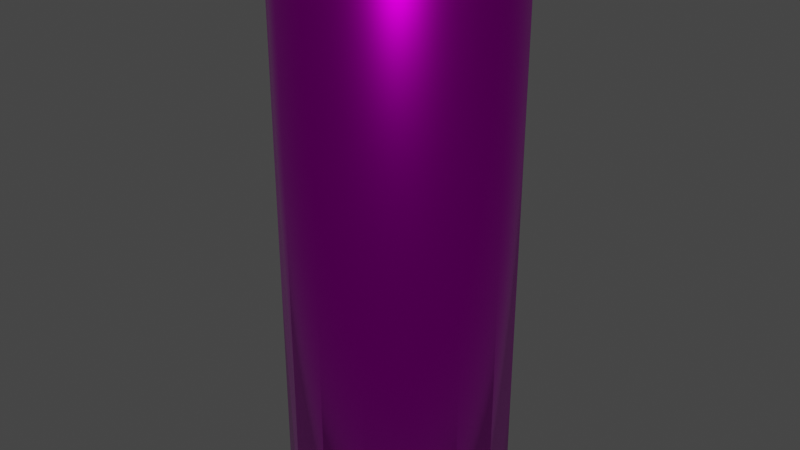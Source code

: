 # Source: Can.blend  (saved by Blender 3.3.6; exported with 4.5.12 LTS)
import bpy
from mathutils import Matrix  # noqa: F401  (used for matrix-valued properties, if any)

bpy.ops.wm.read_factory_settings(use_empty=True)
scene = bpy.context.scene
scene.name = 'Scene'

# ---- collections
col_collection = bpy.data.collections.new('Collection'); scene.collection.children.link(col_collection)

# ---- images (referenced by path relative to the original .blend; pixels are not part of the script)
import os
ASSET_DIR = os.environ.get("B2B_ASSET_DIR", "")  # directory of the original .blend (textures are referenced by path, not embedded)
HERE = os.path.dirname(os.path.abspath(__file__))  # packed textures are extracted next to this script under _unpacked/

def load_image(name, relpath, width, height, colorspace="sRGB"):
    """Load a texture the original file referenced (path relative to the .blend, or extracted next to this script)."""
    p = next((c for c in (os.path.join(HERE, relpath), os.path.join(ASSET_DIR, relpath)) if relpath and os.path.exists(c)), "")
    if p:
        img = bpy.data.images.load(p, check_existing=True)
        img.name = name
    else:  # same state as the original file: an image datablock whose file is absent (Cycles renders it pink)
        img = bpy.data.images.new(name, width, height)
        img.source = "FILE"
        img.filepath = "//" + (relpath or name)
    img.colorspace_settings.name = colorspace
    return img
img_can_texture_png = load_image('Can_Texture.png', 'Can_Texture.png', 1024, 1024, 'sRGB')

# ---- materials (node trees are filled in below, after node groups)
mat_dose = bpy.data.materials.new('Dose')
mat_dose.use_transparent_shadow = False
mat_material_002 = bpy.data.materials.new('Material.002')
mat_material_002.use_transparent_shadow = False

# ---- material node trees
mat_dose.use_nodes = True; mat_dose.node_tree.nodes.clear()
_N = mat_dose.node_tree.nodes; _L = mat_dose.node_tree.links
n0 = _N.new('ShaderNodeBsdfPrincipled'); n0.name = 'Principled BSDF'; n0.location = (10, 300)
n0.distribution = 'GGX'
n0.subsurface_method = 'RANDOM_WALK_SKIN'
n0.inputs[1].default_value = 1.0
n0.inputs[2].default_value = 0.2486
n0.inputs[3].default_value = 1.45
n0.inputs[27].default_value = (0.0, 0.0, 0.0, 1.0)
n0.inputs[28].default_value = 1.0
n1 = _N.new('ShaderNodeOutputMaterial'); n1.name = 'Material Output'; n1.location = (300, 300)
n2 = _N.new('ShaderNodeTexImage'); n2.name = 'Image Texture'; n2.location = (-280, 275)
n2.image = img_can_texture_png
_L.new(n0.outputs[0], n1.inputs[0])
_L.new(n2.outputs[0], n0.inputs[0])
n1.is_active_output = True
mat_material_002.use_nodes = True; mat_material_002.node_tree.nodes.clear()
_N = mat_material_002.node_tree.nodes; _L = mat_material_002.node_tree.links
n0 = _N.new('ShaderNodeBsdfPrincipled'); n0.name = 'Principled BSDF'; n0.location = (10, 300)
n0.distribution = 'GGX'
n0.subsurface_method = 'RANDOM_WALK_SKIN'
n0.inputs[0].default_value = (0.0, 0.0, 0.0, 1.0)
n0.inputs[3].default_value = 1.45
n0.inputs[13].default_value = 0.0
n0.inputs[27].default_value = (0.0, 0.0, 0.0, 1.0)
n0.inputs[28].default_value = 1.0
n1 = _N.new('ShaderNodeOutputMaterial'); n1.name = 'Material Output'; n1.location = (300, 300)
_L.new(n0.outputs[0], n1.inputs[0])
n1.is_active_output = True

# ---- world
world_world = bpy.data.worlds.new('World'); scene.world = world_world
world_world.use_nodes = True; world_world.node_tree.nodes.clear()
_N = world_world.node_tree.nodes; _L = world_world.node_tree.links
n0 = _N.new('ShaderNodeOutputWorld'); n0.name = 'World Output'; n0.location = (300, 300)
n1 = _N.new('ShaderNodeBackground'); n1.name = 'Background'; n1.location = (10, 300)
n1.inputs[0].default_value = (0.05088, 0.05088, 0.05088, 1.0)
_L.new(n1.outputs[0], n0.inputs[0])
n0.is_active_output = True
world_world.color = (0.05088, 0.05088, 0.05088)
world_world.use_sun_shadow = False
world_world.sun_shadow_jitter_overblur = 0.0

# ---- meshes
me_cylinder = bpy.data.meshes.new('Cylinder')
me_cylinder.from_pydata([(0.0, 1.0, -1.0), (7.767e-10, 1.052, -0.9139), (0.3827, 0.9239, -1.0), (0.4026, 0.972, -0.9139), (0.7071, 0.7071, -1.0), (0.744, 0.744, -0.9139), (0.9239, 0.3827, -1.0), (0.972, 0.4026, -0.9139), (1.0, 0.0, -1.0), (1.052, 5.825e-10, -0.9139), (0.9239, -0.3827, -1.0), (0.972, -0.4026, -0.9139), (0.7071, -0.7071, -1.0), (0.744, -0.744, -0.9139), (0.3827, -0.9239, -1.0), (0.4026, -0.972, -0.9139), (0.0, -1.0, -1.0), (7.767e-10, -1.052, -0.9139), (-0.3827, -0.9239, -1.0), (-0.4026, -0.972, -0.9139), (-0.7071, -0.7071, -1.0), (-0.744, -0.744, -0.9139), (-0.9239, -0.3827, -1.0), (-0.972, -0.4026, -0.9139), (-1.0, 0.0, -1.0), (-1.052, 5.825e-10, -0.9139), (-0.9239, 0.3827, -1.0), (-0.972, 0.4026, -0.9139), (-0.7071, 0.7071, -1.0), (-0.744, 0.744, -0.9139), (-0.3827, 0.9239, -1.0), (-0.4026, 0.972, -0.9139), (-3.898e-09, 0.7384, -0.8915), (0.2826, 0.6822, -0.8915), (0.5221, 0.5221, -0.8915), (0.6822, 0.2826, -0.8915), (0.7384, -2.923e-09, -0.8915), (0.6822, -0.2826, -0.8915), (0.5221, -0.5221, -0.8915), (0.2826, -0.6822, -0.8915), (-3.898e-09, -0.7384, -0.8915), (-0.2826, -0.6822, -0.8915), (-0.5221, -0.5221, -0.8915), (-0.6822, -0.2826, -0.8915), (-0.7384, -2.923e-09, -0.8915), (-0.6822, 0.2826, -0.8915), (-0.5221, 0.5221, -0.8915), (-0.2826, 0.6822, -0.8915), (3.728e-09, 0.3648, -0.84), (0.1396, 0.3371, -0.84), (0.258, 0.258, -0.84), (0.3371, 0.1396, -0.84), (0.3648, -3.329e-09, -0.84), (0.3371, -0.1396, -0.84), (0.258, -0.258, -0.84), (0.1396, -0.3371, -0.84), (3.728e-09, -0.3648, -0.84), (-0.1396, -0.3371, -0.84), (-0.258, -0.258, -0.84), (-0.3371, -0.1396, -0.84), (-0.3648, -3.329e-09, -0.84), (-0.3371, 0.1396, -0.84), (-0.258, 0.258, -0.84), (-0.1396, 0.3371, -0.84), (0.2249, -0.1373, -0.84), (0.1565, 0.003623, -0.84), (0.06325, 0.1432, -0.84), (-0.04074, 0.2603, -0.84), (0.04074, -0.2603, -0.84), (-0.06325, -0.1432, -0.84), (-0.1565, -0.003623, -0.84), (-0.2249, 0.1373, -0.84), (4.143e-09, 1.169, -0.8228), (0.4472, 1.08, -0.8228), (0.8263, 0.8263, -0.8228), (1.08, 0.4472, -0.8228), (1.169, 1.471e-09, -0.8228), (1.08, -0.4472, -0.8228), (0.8263, -0.8263, -0.8228), (0.4472, -1.08, -0.8228), (4.143e-09, -1.169, -0.8228), (-0.4472, -1.08, -0.8228), (-0.8263, -0.8263, -0.8228), (-1.08, -0.4472, -0.8228), (-1.169, 1.471e-09, -0.8228), (-1.08, 0.4472, -0.8228), (-0.8263, 0.8263, -0.8228), (-0.4472, 1.08, -0.8228), (-1.119e-08, 1.169, 4.425), (0.4472, 1.08, 4.425), (0.8263, 0.8263, 4.425), (1.08, 0.4472, 4.425), (1.169, 1.471e-09, 4.425), (1.08, -0.4472, 4.425), (0.8263, -0.8263, 4.425), (0.4472, -1.08, 4.425), (-1.119e-08, -1.169, 4.425), (-0.4472, -1.08, 4.425), (-0.8263, -0.8263, 4.425), (-1.08, -0.4472, 4.425), (-1.169, 1.471e-09, 4.425), (-1.08, 0.4472, 4.425), (-0.8263, 0.8263, 4.425), (-0.4472, 1.08, 4.425), (-2.914e-08, 1.074, 4.54), (0.411, 0.9923, 4.54), (0.7595, 0.7595, 4.54), (0.9923, 0.411, 4.54), (1.074, 1.61e-09, 4.54), (0.9923, -0.411, 4.54), (0.7595, -0.7595, 4.54), (0.411, -0.9923, 4.54), (-2.914e-08, -1.074, 4.54), (-0.411, -0.9923, 4.54), (-0.7595, -0.7595, 4.54), (-0.9923, -0.411, 4.54), (-1.074, 1.61e-09, 4.54), (-0.9923, 0.411, 4.54), (-0.7595, 0.7595, 4.54), (-0.411, 0.9923, 4.54), (-3.017e-08, 1.046, 4.624), (0.4004, 0.9666, 4.624), (0.7398, 0.7398, 4.624), (0.9666, 0.4004, 4.624), (1.046, 1.696e-09, 4.624), (0.9666, -0.4004, 4.624), (0.7398, -0.7398, 4.624), (0.4004, -0.9666, 4.624), (-3.017e-08, -1.046, 4.624), (-0.4004, -0.9666, 4.624), (-0.7398, -0.7398, 4.624), (-0.9666, -0.4004, 4.624), (-1.046, 1.696e-09, 4.624), (-0.9666, 0.4004, 4.624), (-0.7398, 0.7398, 4.624), (-0.4004, 0.9666, 4.624), (-3.025e-08, 1.067, 4.64), (0.4085, 0.9862, 4.64), (0.7548, 0.7548, 4.64), (0.9862, 0.4085, 4.64), (1.067, 1.655e-09, 4.64), (0.9862, -0.4085, 4.64), (0.7548, -0.7548, 4.64), (0.4085, -0.9862, 4.64), (-3.025e-08, -1.067, 4.64), (-0.4085, -0.9862, 4.64), (-0.7548, -0.7548, 4.64), (-0.9862, -0.4085, 4.64), (-1.067, 1.655e-09, 4.64), (-0.9862, 0.4085, 4.64), (-0.7548, 0.7548, 4.64), (-0.4085, 0.9862, 4.64), (-2.293e-08, 1.067, 4.694), (0.4085, 0.9862, 4.694), (0.7548, 0.7548, 4.694), (0.9862, 0.4085, 4.694), (1.067, 1.655e-09, 4.694), (0.9862, -0.4085, 4.694), (0.7548, -0.7548, 4.694), (0.4085, -0.9862, 4.694), (-2.293e-08, -1.067, 4.694), (-0.4085, -0.9862, 4.694), (-0.7548, -0.7548, 4.694), (-0.9862, -0.4085, 4.694), (-1.067, 1.655e-09, 4.694), (-0.9862, 0.4085, 4.694), (-0.7548, 0.7548, 4.694), (-0.4085, 0.9862, 4.694), (-2.357e-08, 1.048, 4.713), (0.401, 0.9681, 4.713), (0.7409, 0.7409, 4.713), (0.9681, 0.401, 4.713), (1.048, 1.625e-09, 4.713), (0.9681, -0.401, 4.713), (0.7409, -0.7409, 4.713), (0.401, -0.9681, 4.713), (-2.357e-08, -1.048, 4.713), (-0.401, -0.9681, 4.713), (-0.7409, -0.7409, 4.713), (-0.9681, -0.401, 4.713), (-1.048, 1.625e-09, 4.713), (-0.9681, 0.401, 4.713), (-0.7409, 0.7409, 4.713), (-0.401, 0.9681, 4.713), (-2.348e-08, 1.018, 4.713), (0.3898, 0.941, 4.713), (0.7202, 0.7202, 4.713), (0.941, 0.3898, 4.713), (1.018, 1.475e-09, 4.713), (0.941, -0.3898, 4.713), (0.7202, -0.7202, 4.713), (0.3898, -0.941, 4.713), (-2.348e-08, -1.018, 4.713), (-0.3898, -0.941, 4.713), (-0.7202, -0.7202, 4.713), (-0.941, -0.3898, 4.713), (-1.018, 1.475e-09, 4.713), (-0.941, 0.3898, 4.713), (-0.7202, 0.7202, 4.713), (-0.3898, 0.941, 4.713), (-1.537e-08, 1.023, 4.65), (0.3916, 0.9454, 4.65), (0.7236, 0.7236, 4.65), (0.9454, 0.3916, 4.65), (1.023, 1.482e-09, 4.65), (0.9454, -0.3916, 4.65), (0.7236, -0.7236, 4.65), (0.3916, -0.9454, 4.65), (-1.537e-08, -1.023, 4.65), (-0.3916, -0.9454, 4.65), (-0.7236, -0.7236, 4.65), (-0.9454, -0.3916, 4.65), (-1.023, 1.482e-09, 4.65), (-0.9454, 0.3916, 4.65), (-0.7236, 0.7236, 4.65), (-0.3916, 0.9454, 4.65), (-1.432e-08, 1.023, 4.622), (0.3916, 0.9454, 4.622), (0.7236, 0.7236, 4.622), (0.9454, 0.3916, 4.622), (1.023, 1.482e-09, 4.622), (0.9454, -0.3916, 4.622), (0.7236, -0.7236, 4.622), (0.3916, -0.9454, 4.622), (-1.432e-08, -1.023, 4.622), (-0.3916, -0.9454, 4.622), (-0.7236, -0.7236, 4.622), (-0.9454, -0.3916, 4.622), (-1.023, 1.482e-09, 4.622), (-0.9454, 0.3916, 4.622), (-0.7236, 0.7236, 4.622), (-0.3916, 0.9454, 4.622), (-0.9041, -0.3745, -0.9939), (-0.692, -0.692, -0.9939), (-2.194e-09, 0.9786, -0.9939), (-0.3745, 0.9041, -0.9939), (0.9786, -1.411e-09, -0.9939), (0.9041, 0.3745, -0.9939), (-0.3745, -0.9041, -0.9939), (-2.194e-09, -0.9786, -0.9939), (-0.692, 0.692, -0.9939), (-0.9041, 0.3745, -0.9939), (0.692, 0.692, -0.9939), (0.3745, 0.9041, -0.9939), (0.3745, -0.9041, -0.9939), (0.692, -0.692, -0.9939), (-0.9786, -1.411e-09, -0.9939), (0.9041, -0.3745, -0.9939), (-1.216e-09, 0.9443, 4.641), (0.3614, 0.8724, 4.641), (0.6677, 0.6677, 4.641), (0.8724, 0.3614, 4.641), (0.9443, -6.086e-09, 4.641), (0.8724, -0.3614, 4.641), (0.6677, -0.6677, 4.641), (0.3614, -0.8724, 4.641), (-1.216e-09, -0.9443, 4.641), (-0.3614, -0.8724, 4.641), (-0.6677, -0.6677, 4.641), (-0.8724, -0.3614, 4.641), (-0.9443, -6.086e-09, 4.641), (-0.8724, 0.3614, 4.641), (-0.6677, 0.6677, 4.641), (-0.3614, 0.8724, 4.641), (-0.3004, 0.315, 4.641), (-3.414e-08, 0.3449, 4.641), (0.3004, 0.315, 4.641), (-0.2389, 5.475e-09, 4.641), (0.0, 0.0, 4.641), (0.3252, 0.0, 4.641), (-0.3004, -0.315, 4.641), (-4.031e-08, -0.3449, 4.641), (0.3004, -0.315, 4.641), (-0.7143, -0.3485, 4.641), (-0.7011, 0.3475, 4.641), (-0.7572, -3.019e-09, 4.641)], [], [(0, 1, 3, 2), (2, 3, 5, 4), (4, 5, 7, 6), (6, 7, 9, 8), (8, 9, 11, 10), (10, 11, 13, 12), (12, 13, 15, 14), (14, 15, 17, 16), (16, 17, 19, 18), (18, 19, 21, 20), (20, 21, 23, 22), (22, 23, 25, 24), (24, 25, 27, 26), (26, 27, 29, 28), (29, 27, 85, 86), (28, 29, 31, 30), (30, 31, 1, 0), (233, 232, 43, 42), (235, 234, 32, 47), (237, 236, 36, 35), (239, 238, 41, 40), (241, 240, 46, 45), (243, 242, 34, 33), (245, 244, 39, 38), (232, 246, 44, 43), (236, 247, 37, 36), (238, 233, 42, 41), (240, 235, 47, 46), (242, 237, 35, 34), (244, 239, 40, 39), (234, 243, 33, 32), (246, 241, 45, 44), (247, 245, 38, 37), (45, 46, 62, 61), (38, 39, 55, 54), (46, 47, 63, 62), (39, 40, 56, 55), (32, 33, 49, 48), (47, 32, 48, 63), (40, 41, 57, 56), (33, 34, 50, 49), (41, 42, 58, 57), (34, 35, 51, 50), (42, 43, 59, 58), (35, 36, 52, 51), (43, 44, 60, 59), (36, 37, 53, 52), (44, 45, 61, 60), (37, 38, 54, 53), (53, 54, 64, 52), (54, 55, 68, 64), (55, 56, 57, 68), (52, 64, 65, 51), (64, 68, 69, 65), (68, 57, 58, 69), (51, 65, 66, 50), (65, 69, 70, 66), (69, 58, 59, 70), (50, 66, 67, 49), (66, 70, 71, 67), (70, 59, 60, 71), (49, 67, 63, 48), (67, 71, 62, 63), (71, 60, 61, 62), (84, 83, 99, 100), (5, 3, 73, 74), (15, 13, 78, 79), (25, 23, 83, 84), (11, 9, 76, 77), (21, 19, 81, 82), (31, 29, 86, 87), (7, 5, 74, 75), (17, 15, 79, 80), (3, 1, 72, 73), (27, 25, 84, 85), (13, 11, 77, 78), (23, 21, 82, 83), (1, 31, 87, 72), (9, 7, 75, 76), (19, 17, 80, 81), (90, 89, 105, 106), (77, 76, 92, 93), (85, 84, 100, 101), (78, 77, 93, 94), (86, 85, 101, 102), (79, 78, 94, 95), (87, 86, 102, 103), (80, 79, 95, 96), (73, 72, 88, 89), (72, 87, 103, 88), (81, 80, 96, 97), (74, 73, 89, 90), (82, 81, 97, 98), (75, 74, 90, 91), (83, 82, 98, 99), (76, 75, 91, 92), (111, 110, 126, 127), (98, 97, 113, 114), (91, 90, 106, 107), (99, 98, 114, 115), (92, 91, 107, 108), (100, 99, 115, 116), (93, 92, 108, 109), (101, 100, 116, 117), (94, 93, 109, 110), (102, 101, 117, 118), (95, 94, 110, 111), (103, 102, 118, 119), (96, 95, 111, 112), (89, 88, 104, 105), (88, 103, 119, 104), (97, 96, 112, 113), (132, 131, 147, 148), (119, 118, 134, 135), (112, 111, 127, 128), (105, 104, 120, 121), (104, 119, 135, 120), (113, 112, 128, 129), (106, 105, 121, 122), (114, 113, 129, 130), (107, 106, 122, 123), (115, 114, 130, 131), (108, 107, 123, 124), (116, 115, 131, 132), (109, 108, 124, 125), (117, 116, 132, 133), (110, 109, 125, 126), (118, 117, 133, 134), (138, 137, 153, 154), (125, 124, 140, 141), (133, 132, 148, 149), (126, 125, 141, 142), (134, 133, 149, 150), (127, 126, 142, 143), (135, 134, 150, 151), (128, 127, 143, 144), (121, 120, 136, 137), (120, 135, 151, 136), (129, 128, 144, 145), (122, 121, 137, 138), (130, 129, 145, 146), (123, 122, 138, 139), (131, 130, 146, 147), (124, 123, 139, 140), (159, 158, 174, 175), (146, 145, 161, 162), (139, 138, 154, 155), (147, 146, 162, 163), (140, 139, 155, 156), (148, 147, 163, 164), (141, 140, 156, 157), (149, 148, 164, 165), (142, 141, 157, 158), (150, 149, 165, 166), (143, 142, 158, 159), (151, 150, 166, 167), (144, 143, 159, 160), (137, 136, 152, 153), (136, 151, 167, 152), (145, 144, 160, 161), (180, 179, 195, 196), (167, 166, 182, 183), (160, 159, 175, 176), (153, 152, 168, 169), (152, 167, 183, 168), (161, 160, 176, 177), (154, 153, 169, 170), (162, 161, 177, 178), (155, 154, 170, 171), (163, 162, 178, 179), (156, 155, 171, 172), (164, 163, 179, 180), (157, 156, 172, 173), (165, 164, 180, 181), (158, 157, 173, 174), (166, 165, 181, 182), (194, 193, 209, 210), (173, 172, 188, 189), (181, 180, 196, 197), (174, 173, 189, 190), (182, 181, 197, 198), (175, 174, 190, 191), (183, 182, 198, 199), (176, 175, 191, 192), (169, 168, 184, 185), (168, 183, 199, 184), (177, 176, 192, 193), (170, 169, 185, 186), (178, 177, 193, 194), (171, 170, 186, 187), (179, 178, 194, 195), (172, 171, 187, 188), (215, 214, 230, 231), (187, 186, 202, 203), (195, 194, 210, 211), (188, 187, 203, 204), (196, 195, 211, 212), (189, 188, 204, 205), (197, 196, 212, 213), (190, 189, 205, 206), (198, 197, 213, 214), (191, 190, 206, 207), (199, 198, 214, 215), (192, 191, 207, 208), (185, 184, 200, 201), (184, 199, 215, 200), (193, 192, 208, 209), (186, 185, 201, 202), (221, 220, 252, 253), (208, 207, 223, 224), (201, 200, 216, 217), (200, 215, 231, 216), (209, 208, 224, 225), (202, 201, 217, 218), (210, 209, 225, 226), (203, 202, 218, 219), (211, 210, 226, 227), (204, 203, 219, 220), (212, 211, 227, 228), (205, 204, 220, 221), (213, 212, 228, 229), (206, 205, 221, 222), (214, 213, 229, 230), (207, 206, 222, 223), (10, 12, 245, 247), (24, 26, 241, 246), (0, 2, 243, 234), (14, 16, 239, 244), (4, 6, 237, 242), (28, 30, 235, 240), (18, 20, 233, 238), (8, 10, 247, 236), (22, 24, 246, 232), (12, 14, 244, 245), (2, 4, 242, 243), (26, 28, 240, 241), (16, 18, 238, 239), (6, 8, 236, 237), (30, 0, 234, 235), (20, 22, 232, 233), (229, 228, 260, 261), (222, 221, 253, 254), (230, 229, 261, 262), (223, 222, 254, 255), (231, 230, 262, 263), (224, 223, 255, 256), (217, 216, 248, 249), (216, 231, 263, 248), (225, 224, 256, 257), (218, 217, 249, 250), (226, 225, 257, 258), (219, 218, 250, 251), (227, 226, 258, 259), (220, 219, 251, 252), (228, 227, 259, 260), (262, 261, 274, 264, 263), (261, 260, 275, 274), (260, 259, 273, 275), (259, 258, 257, 270, 273), (263, 264, 265, 248), (264, 267, 268, 265), (267, 270, 271, 268), (270, 257, 256, 271), (248, 265, 266, 249), (265, 268, 269, 266), (268, 271, 272, 269), (271, 256, 255, 272), (249, 266, 251, 250), (266, 269, 252, 251), (269, 272, 253, 252), (272, 255, 254, 253)])
me_cylinder.polygons.foreach_set('use_smooth', [True] * 271)
_uv = me_cylinder.uv_layers.new(name='UVMap')
_uv.uv.foreach_set('vector', [0.5955, 0.8812, 0.6047, 0.8876, 0.5726, 0.9209, 0.5665, 0.9115, 0.5665, 0.9115, 0.5726, 0.9209, 0.5307, 0.9391, 0.5286, 0.9279, 0.5286, 0.9279, 0.5307, 0.9391, 0.4852, 0.9392, 0.4874, 0.928, 0.4874, 0.928, 0.4852, 0.9392, 0.4432, 0.9213, 0.4493, 0.9118, 0.4493, 0.9118, 0.4432, 0.9213, 0.411, 0.8881, 0.4202, 0.8818, 0.4202, 0.8818, 0.411, 0.8881, 0.3935, 0.8446, 0.4043, 0.8424, 0.4043, 0.8424, 0.3935, 0.8446, 0.3934, 0.7975, 0.4042, 0.7998, 0.4042, 0.7998, 0.3934, 0.7975, 0.4107, 0.754, 0.4198, 0.7603, 0.4198, 0.7603, 0.4107, 0.754, 0.4428, 0.7206, 0.4488, 0.7301, 0.4488, 0.7301, 0.4428, 0.7206, 0.4847, 0.7025, 0.4868, 0.7137, 0.4868, 0.7137, 0.4847, 0.7025, 0.5301, 0.7024, 0.528, 0.7136, 0.528, 0.7136, 0.5301, 0.7024, 0.5721, 0.7203, 0.566, 0.7298, 0.566, 0.7298, 0.5721, 0.7203, 0.6043, 0.7535, 0.5952, 0.7598, 0.5952, 0.7598, 0.6043, 0.7535, 0.6218, 0.797, 0.6111, 0.7992, 0.6218, 0.797, 0.6043, 0.7535, 0.6181, 0.7439, 0.6381, 0.7936, 0.6111, 0.7992, 0.6218, 0.797, 0.6219, 0.8441, 0.6112, 0.8418, 0.6112, 0.8418, 0.6219, 0.8441, 0.6047, 0.8876, 0.5955, 0.8812, 0.4875, 0.7172, 0.5273, 0.7171, 0.5224, 0.7439, 0.4929, 0.7439, 0.6078, 0.8411, 0.5927, 0.8793, 0.5706, 0.8643, 0.5819, 0.836, 0.4881, 0.9245, 0.4512, 0.9088, 0.4657, 0.886, 0.493, 0.8977, 0.4227, 0.7623, 0.4508, 0.7331, 0.4656, 0.7556, 0.4448, 0.7773, 0.5923, 0.7618, 0.6077, 0.7999, 0.5819, 0.8055, 0.5706, 0.7772, 0.5646, 0.9085, 0.5279, 0.9244, 0.5225, 0.8977, 0.5497, 0.8859, 0.4077, 0.8417, 0.4076, 0.8004, 0.4335, 0.8055, 0.4335, 0.8361, 0.5273, 0.7171, 0.5641, 0.7327, 0.5497, 0.7556, 0.5224, 0.7439, 0.4512, 0.9088, 0.423, 0.8797, 0.4448, 0.8644, 0.4657, 0.886, 0.4508, 0.7331, 0.4875, 0.7172, 0.4929, 0.7439, 0.4656, 0.7556, 0.6077, 0.7999, 0.6078, 0.8411, 0.5819, 0.836, 0.5819, 0.8055, 0.5279, 0.9244, 0.4881, 0.9245, 0.493, 0.8977, 0.5225, 0.8977, 0.4076, 0.8004, 0.4227, 0.7623, 0.4448, 0.7773, 0.4335, 0.8055, 0.5927, 0.8793, 0.5646, 0.9085, 0.5497, 0.8859, 0.5706, 0.8643, 0.5641, 0.7327, 0.5923, 0.7618, 0.5706, 0.7772, 0.5497, 0.7556, 0.423, 0.8797, 0.4077, 0.8417, 0.4335, 0.8361, 0.4448, 0.8644, 0.5706, 0.7772, 0.5819, 0.8055, 0.5442, 0.8133, 0.5386, 0.7994, 0.4335, 0.8361, 0.4335, 0.8055, 0.4712, 0.8133, 0.4712, 0.8283, 0.5819, 0.8055, 0.5819, 0.836, 0.5442, 0.8283, 0.5442, 0.8133, 0.4335, 0.8055, 0.4448, 0.7773, 0.4768, 0.7994, 0.4712, 0.8133, 0.5706, 0.8643, 0.5497, 0.8859, 0.5283, 0.8528, 0.5386, 0.8422, 0.5819, 0.836, 0.5706, 0.8643, 0.5386, 0.8422, 0.5442, 0.8283, 0.4448, 0.7773, 0.4656, 0.7556, 0.487, 0.7887, 0.4768, 0.7994, 0.5497, 0.8859, 0.5225, 0.8977, 0.5149, 0.8586, 0.5283, 0.8528, 0.4656, 0.7556, 0.4929, 0.7439, 0.5004, 0.783, 0.487, 0.7887, 0.5225, 0.8977, 0.493, 0.8977, 0.5004, 0.8586, 0.5149, 0.8586, 0.4929, 0.7439, 0.5224, 0.7439, 0.515, 0.783, 0.5004, 0.783, 0.493, 0.8977, 0.4657, 0.886, 0.487, 0.8528, 0.5004, 0.8586, 0.5224, 0.7439, 0.5497, 0.7556, 0.5284, 0.7888, 0.515, 0.783, 0.4657, 0.886, 0.4448, 0.8644, 0.4767, 0.8422, 0.487, 0.8528, 0.5497, 0.7556, 0.5706, 0.7772, 0.5386, 0.7994, 0.5284, 0.7888, 0.4448, 0.8644, 0.4335, 0.8361, 0.4712, 0.8283, 0.4767, 0.8422, 0.4767, 0.8422, 0.4712, 0.8283, 0.4833, 0.8325, 0.487, 0.8528, 0.4712, 0.8283, 0.4712, 0.8133, 0.4833, 0.8091, 0.4833, 0.8325, 0.4712, 0.8133, 0.4768, 0.7994, 0.487, 0.7887, 0.4833, 0.8091, 0.487, 0.8528, 0.4833, 0.8325, 0.4991, 0.8347, 0.5004, 0.8586, 0.4833, 0.8325, 0.4833, 0.8091, 0.4991, 0.8068, 0.4991, 0.8347, 0.4833, 0.8091, 0.487, 0.7887, 0.5004, 0.783, 0.4991, 0.8068, 0.5004, 0.8586, 0.4991, 0.8347, 0.5162, 0.8348, 0.5149, 0.8586, 0.4991, 0.8347, 0.4991, 0.8068, 0.5162, 0.8068, 0.5162, 0.8348, 0.4991, 0.8068, 0.5004, 0.783, 0.515, 0.783, 0.5162, 0.8068, 0.5149, 0.8586, 0.5162, 0.8348, 0.5321, 0.8325, 0.5283, 0.8528, 0.5162, 0.8348, 0.5162, 0.8068, 0.5321, 0.8091, 0.5321, 0.8325, 0.5162, 0.8068, 0.515, 0.783, 0.5284, 0.7888, 0.5321, 0.8091, 0.5283, 0.8528, 0.5321, 0.8325, 0.5442, 0.8283, 0.5386, 0.8422, 0.5321, 0.8325, 0.5321, 0.8091, 0.5442, 0.8133, 0.5442, 0.8283, 0.5321, 0.8091, 0.5284, 0.7888, 0.5386, 0.7994, 0.5442, 0.8133, 0.1492, 0.03721, 0.1992, 0.03709, 0.2006, 0.6326, 0.1507, 0.6328, 0.5307, 0.9391, 0.5726, 0.9209, 0.5819, 0.9352, 0.534, 0.9559, 0.3934, 0.7975, 0.3935, 0.8446, 0.3773, 0.848, 0.3771, 0.7942, 0.5721, 0.7203, 0.5301, 0.7024, 0.5333, 0.6855, 0.5813, 0.706, 0.411, 0.8881, 0.4432, 0.9213, 0.4341, 0.9356, 0.3973, 0.8976, 0.4847, 0.7025, 0.4428, 0.7206, 0.4335, 0.7064, 0.4814, 0.6857, 0.6219, 0.8441, 0.6218, 0.797, 0.6381, 0.7936, 0.6382, 0.8474, 0.4852, 0.9392, 0.5307, 0.9391, 0.534, 0.9559, 0.4821, 0.956, 0.4107, 0.754, 0.3934, 0.7975, 0.3771, 0.7942, 0.3969, 0.7445, 0.5726, 0.9209, 0.6047, 0.8876, 0.6185, 0.8971, 0.5819, 0.9352, 0.6043, 0.7535, 0.5721, 0.7203, 0.5813, 0.706, 0.6181, 0.7439, 0.3935, 0.8446, 0.411, 0.8881, 0.3973, 0.8976, 0.3773, 0.848, 0.5301, 0.7024, 0.4847, 0.7025, 0.4814, 0.6857, 0.5333, 0.6855, 0.6047, 0.8876, 0.6219, 0.8441, 0.6382, 0.8474, 0.6185, 0.8971, 0.4432, 0.9213, 0.4852, 0.9392, 0.4821, 0.956, 0.4341, 0.9356, 0.4428, 0.7206, 0.4107, 0.754, 0.3969, 0.7445, 0.4335, 0.7064, 0.9289, 0.745, 0.9505, 0.7987, 0.9329, 0.8024, 0.914, 0.7554, 0.4988, 0.03634, 0.5488, 0.03621, 0.5502, 0.6318, 0.5003, 0.6319, 0.8984, 0.03534, 0.9483, 0.03522, 0.9497, 0.6308, 0.8998, 0.6309, 0.4489, 0.03646, 0.4988, 0.03634, 0.5003, 0.6319, 0.4503, 0.632, 0.8484, 0.03546, 0.8984, 0.03534, 0.8998, 0.6309, 0.8499, 0.631, 0.3989, 0.03659, 0.4489, 0.03646, 0.4503, 0.632, 0.4004, 0.6321, 0.7985, 0.03559, 0.8484, 0.03546, 0.8499, 0.631, 0.7999, 0.6311, 0.349, 0.03671, 0.3989, 0.03659, 0.4004, 0.6321, 0.3504, 0.6323, 0.6986, 0.03584, 0.7485, 0.03571, 0.75, 0.6313, 0.7, 0.6314, 0.7485, 0.03571, 0.7985, 0.03559, 0.7999, 0.6311, 0.75, 0.6313, 0.2991, 0.03684, 0.349, 0.03671, 0.3504, 0.6323, 0.3005, 0.6324, 0.6487, 0.03596, 0.6986, 0.03584, 0.7, 0.6314, 0.6501, 0.6315, 0.2491, 0.03696, 0.2991, 0.03684, 0.3005, 0.6324, 0.2505, 0.6325, 0.5987, 0.03609, 0.6487, 0.03596, 0.6501, 0.6315, 0.6001, 0.6316, 0.1992, 0.03709, 0.2491, 0.03696, 0.2505, 0.6325, 0.2006, 0.6326, 0.5488, 0.03621, 0.5987, 0.03609, 0.6001, 0.6316, 0.5502, 0.6318, 0.7046, 0.7559, 0.7393, 0.7198, 0.7447, 0.7283, 0.7128, 0.7616, 0.69, 0.9113, 0.6684, 0.8576, 0.686, 0.8539, 0.7049, 0.9009, 0.8891, 0.7039, 0.9289, 0.745, 0.914, 0.7554, 0.8792, 0.7195, 0.7298, 0.9523, 0.69, 0.9113, 0.7049, 0.9009, 0.7397, 0.9368, 0.8372, 0.6818, 0.8891, 0.7039, 0.8792, 0.7195, 0.8337, 0.7001, 0.7817, 0.9745, 0.7298, 0.9523, 0.7397, 0.9368, 0.7852, 0.9561, 0.781, 0.682, 0.8372, 0.6818, 0.8337, 0.7001, 0.7846, 0.7002, 0.8379, 0.9743, 0.7817, 0.9745, 0.7852, 0.9561, 0.8343, 0.956, 0.7292, 0.7043, 0.781, 0.682, 0.7846, 0.7002, 0.7393, 0.7198, 0.8897, 0.9519, 0.8379, 0.9743, 0.8343, 0.956, 0.8796, 0.9365, 0.6896, 0.7456, 0.7292, 0.7043, 0.7393, 0.7198, 0.7046, 0.7559, 0.9293, 0.9107, 0.8897, 0.9519, 0.8796, 0.9365, 0.9143, 0.9004, 0.6682, 0.7994, 0.6896, 0.7456, 0.7046, 0.7559, 0.6859, 0.803, 0.9505, 0.7987, 0.9507, 0.8569, 0.933, 0.8533, 0.9329, 0.8024, 0.9507, 0.8569, 0.9293, 0.9107, 0.9143, 0.9004, 0.933, 0.8533, 0.6684, 0.8576, 0.6682, 0.7994, 0.6859, 0.803, 0.686, 0.8539, 0.7871, 0.9462, 0.7452, 0.9283, 0.7468, 0.9258, 0.7877, 0.9432, 0.9143, 0.9004, 0.8796, 0.9365, 0.8742, 0.9279, 0.9061, 0.8947, 0.6859, 0.803, 0.7046, 0.7559, 0.7128, 0.7616, 0.6955, 0.805, 0.9329, 0.8024, 0.933, 0.8533, 0.9234, 0.8513, 0.9232, 0.8043, 0.933, 0.8533, 0.9143, 0.9004, 0.9061, 0.8947, 0.9234, 0.8513, 0.686, 0.8539, 0.6859, 0.803, 0.6955, 0.805, 0.6957, 0.8519, 0.914, 0.7554, 0.9329, 0.8024, 0.9232, 0.8043, 0.9058, 0.761, 0.7049, 0.9009, 0.686, 0.8539, 0.6957, 0.8519, 0.7131, 0.8952, 0.8792, 0.7195, 0.914, 0.7554, 0.9058, 0.761, 0.8737, 0.728, 0.7397, 0.9368, 0.7049, 0.9009, 0.7131, 0.8952, 0.7452, 0.9283, 0.8337, 0.7001, 0.8792, 0.7195, 0.8737, 0.728, 0.8318, 0.7101, 0.7852, 0.9561, 0.7397, 0.9368, 0.7452, 0.9283, 0.7871, 0.9462, 0.7846, 0.7002, 0.8337, 0.7001, 0.8318, 0.7101, 0.7865, 0.7103, 0.8343, 0.956, 0.7852, 0.9561, 0.7871, 0.9462, 0.8324, 0.946, 0.7393, 0.7198, 0.7846, 0.7002, 0.7865, 0.7103, 0.7447, 0.7283, 0.8796, 0.9365, 0.8343, 0.956, 0.8324, 0.946, 0.8742, 0.9279, 0.9034, 0.7628, 0.9204, 0.805, 0.9146, 0.8062, 0.8985, 0.7662, 0.7865, 0.7103, 0.8318, 0.7101, 0.8312, 0.7131, 0.7871, 0.7132, 0.8324, 0.946, 0.7871, 0.9462, 0.7877, 0.9432, 0.8318, 0.9431, 0.7447, 0.7283, 0.7865, 0.7103, 0.7871, 0.7132, 0.7463, 0.7308, 0.8742, 0.9279, 0.8324, 0.946, 0.8318, 0.9431, 0.8726, 0.9254, 0.7128, 0.7616, 0.7447, 0.7283, 0.7463, 0.7308, 0.7152, 0.7633, 0.9061, 0.8947, 0.8742, 0.9279, 0.8726, 0.9254, 0.9037, 0.893, 0.6955, 0.805, 0.7128, 0.7616, 0.7152, 0.7633, 0.6984, 0.8056, 0.9232, 0.8043, 0.9234, 0.8513, 0.9205, 0.8507, 0.9204, 0.805, 0.9234, 0.8513, 0.9061, 0.8947, 0.9037, 0.893, 0.9205, 0.8507, 0.6957, 0.8519, 0.6955, 0.805, 0.6984, 0.8056, 0.6985, 0.8513, 0.9058, 0.761, 0.9232, 0.8043, 0.9204, 0.805, 0.9034, 0.7628, 0.7131, 0.8952, 0.6957, 0.8519, 0.6985, 0.8513, 0.7155, 0.8935, 0.8737, 0.728, 0.9058, 0.761, 0.9034, 0.7628, 0.8721, 0.7305, 0.7452, 0.9283, 0.7131, 0.8952, 0.7155, 0.8935, 0.7468, 0.9258, 0.8318, 0.7101, 0.8737, 0.728, 0.8721, 0.7305, 0.8312, 0.7131, 0.7201, 0.7666, 0.7497, 0.7359, 0.7513, 0.7383, 0.7225, 0.7682, 0.7155, 0.8935, 0.6985, 0.8513, 0.7043, 0.85, 0.7204, 0.8901, 0.8721, 0.7305, 0.9034, 0.7628, 0.8985, 0.7662, 0.8688, 0.7356, 0.7468, 0.9258, 0.7155, 0.8935, 0.7204, 0.8901, 0.75, 0.9207, 0.8312, 0.7131, 0.8721, 0.7305, 0.8688, 0.7356, 0.8301, 0.7191, 0.7877, 0.9432, 0.7468, 0.9258, 0.75, 0.9207, 0.7888, 0.9372, 0.7871, 0.7132, 0.8312, 0.7131, 0.8301, 0.7191, 0.7883, 0.7192, 0.8318, 0.9431, 0.7877, 0.9432, 0.7888, 0.9372, 0.8306, 0.9371, 0.7463, 0.7308, 0.7871, 0.7132, 0.7883, 0.7192, 0.7497, 0.7359, 0.8726, 0.9254, 0.8318, 0.9431, 0.8306, 0.9371, 0.8692, 0.9204, 0.7152, 0.7633, 0.7463, 0.7308, 0.7497, 0.7359, 0.7201, 0.7666, 0.9037, 0.893, 0.8726, 0.9254, 0.8692, 0.9204, 0.8988, 0.8897, 0.6984, 0.8056, 0.7152, 0.7633, 0.7201, 0.7666, 0.7042, 0.8067, 0.9204, 0.805, 0.9205, 0.8507, 0.9147, 0.8496, 0.9146, 0.8062, 0.9205, 0.8507, 0.9037, 0.893, 0.8988, 0.8897, 0.9147, 0.8496, 0.6985, 0.8513, 0.6984, 0.8056, 0.7042, 0.8067, 0.7043, 0.85, 0.7893, 0.9343, 0.7516, 0.9182, 0.7532, 0.9158, 0.7899, 0.9314, 0.8988, 0.8897, 0.8692, 0.9204, 0.8676, 0.9179, 0.8964, 0.888, 0.7042, 0.8067, 0.7201, 0.7666, 0.7225, 0.7682, 0.707, 0.8073, 0.9146, 0.8062, 0.9147, 0.8496, 0.9119, 0.849, 0.9118, 0.8068, 0.9147, 0.8496, 0.8988, 0.8897, 0.8964, 0.888, 0.9119, 0.849, 0.7043, 0.85, 0.7042, 0.8067, 0.707, 0.8073, 0.7071, 0.8495, 0.8985, 0.7662, 0.9146, 0.8062, 0.9118, 0.8068, 0.8961, 0.7678, 0.7204, 0.8901, 0.7043, 0.85, 0.7071, 0.8495, 0.7228, 0.8884, 0.8688, 0.7356, 0.8985, 0.7662, 0.8961, 0.7678, 0.8673, 0.7381, 0.75, 0.9207, 0.7204, 0.8901, 0.7228, 0.8884, 0.7516, 0.9182, 0.8301, 0.7191, 0.8688, 0.7356, 0.8673, 0.7381, 0.8296, 0.722, 0.7888, 0.9372, 0.75, 0.9207, 0.7516, 0.9182, 0.7893, 0.9343, 0.7883, 0.7192, 0.8301, 0.7191, 0.8296, 0.722, 0.7889, 0.7221, 0.8306, 0.9371, 0.7888, 0.9372, 0.7893, 0.9343, 0.83, 0.9342, 0.7497, 0.7359, 0.7883, 0.7192, 0.7889, 0.7221, 0.7513, 0.7383, 0.8692, 0.9204, 0.8306, 0.9371, 0.83, 0.9342, 0.8676, 0.9179, 0.7252, 0.8868, 0.7099, 0.8489, 0.7159, 0.8476, 0.7302, 0.8833, 0.7889, 0.7221, 0.8296, 0.722, 0.829, 0.7249, 0.7894, 0.725, 0.83, 0.9342, 0.7893, 0.9343, 0.7899, 0.9314, 0.8295, 0.9313, 0.7513, 0.7383, 0.7889, 0.7221, 0.7894, 0.725, 0.7528, 0.7408, 0.8676, 0.9179, 0.83, 0.9342, 0.8295, 0.9313, 0.8661, 0.9155, 0.7225, 0.7682, 0.7513, 0.7383, 0.7528, 0.7408, 0.7249, 0.7699, 0.8964, 0.888, 0.8676, 0.9179, 0.8661, 0.9155, 0.894, 0.8864, 0.707, 0.8073, 0.7225, 0.7682, 0.7249, 0.7699, 0.7098, 0.8079, 0.9118, 0.8068, 0.9119, 0.849, 0.9091, 0.8484, 0.909, 0.8074, 0.9119, 0.849, 0.8964, 0.888, 0.894, 0.8864, 0.9091, 0.8484, 0.7071, 0.8495, 0.707, 0.8073, 0.7098, 0.8079, 0.7099, 0.8489, 0.8961, 0.7678, 0.9118, 0.8068, 0.909, 0.8074, 0.8937, 0.7695, 0.7228, 0.8884, 0.7071, 0.8495, 0.7099, 0.8489, 0.7252, 0.8868, 0.8673, 0.7381, 0.8961, 0.7678, 0.8937, 0.7695, 0.8656, 0.7405, 0.7516, 0.9182, 0.7228, 0.8884, 0.7252, 0.8868, 0.7532, 0.9158, 0.8296, 0.722, 0.8673, 0.7381, 0.8656, 0.7405, 0.829, 0.7249, 0.8889, 0.8829, 0.8626, 0.9102, 0.8611, 0.9079, 0.8866, 0.8814, 0.8656, 0.7405, 0.8937, 0.7695, 0.8887, 0.773, 0.8623, 0.7458, 0.7532, 0.9158, 0.7252, 0.8868, 0.7302, 0.8833, 0.7566, 0.9105, 0.829, 0.7249, 0.8656, 0.7405, 0.8623, 0.7458, 0.8279, 0.7311, 0.7899, 0.9314, 0.7532, 0.9158, 0.7566, 0.9105, 0.791, 0.9252, 0.7894, 0.725, 0.829, 0.7249, 0.8279, 0.7311, 0.7906, 0.7312, 0.8295, 0.9313, 0.7899, 0.9314, 0.791, 0.9252, 0.8283, 0.9251, 0.7528, 0.7408, 0.7894, 0.725, 0.7906, 0.7312, 0.7562, 0.746, 0.8661, 0.9155, 0.8295, 0.9313, 0.8283, 0.9251, 0.8626, 0.9102, 0.7249, 0.7699, 0.7528, 0.7408, 0.7562, 0.746, 0.73, 0.7734, 0.894, 0.8864, 0.8661, 0.9155, 0.8626, 0.9102, 0.8889, 0.8829, 0.7098, 0.8079, 0.7249, 0.7699, 0.73, 0.7734, 0.7158, 0.8091, 0.909, 0.8074, 0.9091, 0.8484, 0.9031, 0.8472, 0.903, 0.8086, 0.9091, 0.8484, 0.894, 0.8864, 0.8889, 0.8829, 0.9031, 0.8472, 0.7099, 0.8489, 0.7098, 0.8079, 0.7158, 0.8091, 0.7159, 0.8476, 0.8937, 0.7695, 0.909, 0.8074, 0.903, 0.8086, 0.8887, 0.773, 0.7912, 0.7339, 0.8274, 0.7339, 0.8205, 0.7724, 0.799, 0.7723, 0.7158, 0.8091, 0.73, 0.7734, 0.7323, 0.7749, 0.7185, 0.8096, 0.903, 0.8086, 0.9031, 0.8472, 0.9004, 0.8467, 0.9003, 0.8092, 0.9031, 0.8472, 0.8889, 0.8829, 0.8866, 0.8814, 0.9004, 0.8467, 0.7159, 0.8476, 0.7158, 0.8091, 0.7185, 0.8096, 0.7185, 0.8471, 0.8887, 0.773, 0.903, 0.8086, 0.9003, 0.8092, 0.8864, 0.7746, 0.7302, 0.8833, 0.7159, 0.8476, 0.7185, 0.8471, 0.7325, 0.8817, 0.8623, 0.7458, 0.8887, 0.773, 0.8864, 0.7746, 0.8608, 0.7482, 0.7566, 0.9105, 0.7302, 0.8833, 0.7325, 0.8817, 0.7581, 0.9081, 0.8279, 0.7311, 0.8623, 0.7458, 0.8608, 0.7482, 0.8274, 0.7339, 0.791, 0.9252, 0.7566, 0.9105, 0.7581, 0.9081, 0.7915, 0.9224, 0.7906, 0.7312, 0.8279, 0.7311, 0.8274, 0.7339, 0.7912, 0.7339, 0.8283, 0.9251, 0.791, 0.9252, 0.7915, 0.9224, 0.8277, 0.9223, 0.7562, 0.746, 0.7906, 0.7312, 0.7912, 0.7339, 0.7578, 0.7484, 0.8626, 0.9102, 0.8283, 0.9251, 0.8277, 0.9223, 0.8611, 0.9079, 0.73, 0.7734, 0.7562, 0.746, 0.7578, 0.7484, 0.7323, 0.7749, 0.4202, 0.8818, 0.4043, 0.8424, 0.4077, 0.8417, 0.423, 0.8797, 0.566, 0.7298, 0.5952, 0.7598, 0.5923, 0.7618, 0.5641, 0.7327, 0.5955, 0.8812, 0.5665, 0.9115, 0.5646, 0.9085, 0.5927, 0.8793, 0.4042, 0.7998, 0.4198, 0.7603, 0.4227, 0.7623, 0.4076, 0.8004, 0.5286, 0.9279, 0.4874, 0.928, 0.4881, 0.9245, 0.5279, 0.9244, 0.6111, 0.7992, 0.6112, 0.8418, 0.6078, 0.8411, 0.6077, 0.7999, 0.4488, 0.7301, 0.4868, 0.7137, 0.4875, 0.7172, 0.4508, 0.7331, 0.4493, 0.9118, 0.4202, 0.8818, 0.423, 0.8797, 0.4512, 0.9088, 0.528, 0.7136, 0.566, 0.7298, 0.5641, 0.7327, 0.5273, 0.7171, 0.4043, 0.8424, 0.4042, 0.7998, 0.4076, 0.8004, 0.4077, 0.8417, 0.5665, 0.9115, 0.5286, 0.9279, 0.5279, 0.9244, 0.5646, 0.9085, 0.5952, 0.7598, 0.6111, 0.7992, 0.6077, 0.7999, 0.5923, 0.7618, 0.4198, 0.7603, 0.4488, 0.7301, 0.4508, 0.7331, 0.4227, 0.7623, 0.4874, 0.928, 0.4493, 0.9118, 0.4512, 0.9088, 0.4881, 0.9245, 0.6112, 0.8418, 0.5955, 0.8812, 0.5927, 0.8793, 0.6078, 0.8411, 0.4868, 0.7137, 0.528, 0.7136, 0.5273, 0.7171, 0.4875, 0.7172, 0.8277, 0.9223, 0.7915, 0.9224, 0.7984, 0.8839, 0.8199, 0.884, 0.7578, 0.7484, 0.7912, 0.7339, 0.799, 0.7723, 0.7792, 0.7806, 0.8611, 0.9079, 0.8277, 0.9223, 0.8199, 0.884, 0.8397, 0.8756, 0.7323, 0.7749, 0.7578, 0.7484, 0.7792, 0.7806, 0.764, 0.7963, 0.8866, 0.8814, 0.8611, 0.9079, 0.8397, 0.8756, 0.8549, 0.86, 0.7185, 0.8096, 0.7323, 0.7749, 0.764, 0.7963, 0.7556, 0.8167, 0.9003, 0.8092, 0.9004, 0.8467, 0.8632, 0.8396, 0.8634, 0.8174, 0.9004, 0.8467, 0.8866, 0.8814, 0.8549, 0.86, 0.8632, 0.8396, 0.7185, 0.8471, 0.7185, 0.8096, 0.7556, 0.8167, 0.7555, 0.8389, 0.8864, 0.7746, 0.9003, 0.8092, 0.8634, 0.8174, 0.8553, 0.7968, 0.7325, 0.8817, 0.7185, 0.8471, 0.7555, 0.8389, 0.7636, 0.8595, 0.8608, 0.7482, 0.8864, 0.7746, 0.8553, 0.7968, 0.8402, 0.781, 0.7581, 0.9081, 0.7325, 0.8817, 0.7636, 0.8595, 0.7787, 0.8753, 0.8274, 0.7339, 0.8608, 0.7482, 0.8402, 0.781, 0.8205, 0.7724, 0.7915, 0.9224, 0.7581, 0.9081, 0.7787, 0.8753, 0.7984, 0.8839, 0.8397, 0.8756, 0.8199, 0.884, 0.8235, 0.8774, 0.8321, 0.862, 0.8549, 0.86, 0.8199, 0.884, 0.7984, 0.8839, 0.8002, 0.875, 0.8235, 0.8774, 0.7984, 0.8839, 0.7787, 0.8753, 0.7779, 0.8683, 0.8002, 0.875, 0.7787, 0.8753, 0.7636, 0.8595, 0.7555, 0.8389, 0.7757, 0.85, 0.7779, 0.8683, 0.8549, 0.86, 0.8321, 0.862, 0.8403, 0.8347, 0.8632, 0.8396, 0.8321, 0.862, 0.8051, 0.8503, 0.8094, 0.8281, 0.8403, 0.8347, 0.8051, 0.8503, 0.7757, 0.85, 0.7786, 0.8216, 0.8094, 0.8281, 0.7757, 0.85, 0.7555, 0.8389, 0.7556, 0.8167, 0.7786, 0.8216, 0.8632, 0.8396, 0.8403, 0.8347, 0.8432, 0.8063, 0.8634, 0.8174, 0.8403, 0.8347, 0.8094, 0.8281, 0.8154, 0.798, 0.8432, 0.8063, 0.8094, 0.8281, 0.7786, 0.8216, 0.7867, 0.7943, 0.8154, 0.798, 0.7786, 0.8216, 0.7556, 0.8167, 0.764, 0.7963, 0.7867, 0.7943, 0.8634, 0.8174, 0.8432, 0.8063, 0.8402, 0.781, 0.8553, 0.7968, 0.8432, 0.8063, 0.8154, 0.798, 0.8205, 0.7724, 0.8402, 0.781, 0.8154, 0.798, 0.7867, 0.7943, 0.799, 0.7723, 0.8205, 0.7724, 0.7867, 0.7943, 0.764, 0.7963, 0.7792, 0.7806, 0.799, 0.7723])
me_cylinder.materials.append(mat_dose)
me_cylinder.update()
me_cylinder_001 = bpy.data.meshes.new('Cylinder.001')
me_cylinder_001.from_pydata([(-0.3004, 0.315, 4.641), (-0.2389, 5.475e-09, 4.641), (-0.3004, -0.315, 4.641), (-0.7143, -0.3485, 4.641), (-0.7011, 0.3475, 4.641), (-0.7572, -3.019e-09, 4.641)], [], [(4, 5, 1, 0), (5, 3, 2, 1)])
me_cylinder_001.polygons.foreach_set('use_smooth', [True] * 2)
_uv = me_cylinder_001.uv_layers.new(name='UVMap')
_uv.uv.foreach_set('vector', [0.8235, 0.8774, 0.8002, 0.875, 0.8051, 0.8503, 0.8321, 0.862, 0.8002, 0.875, 0.7779, 0.8683, 0.7757, 0.85, 0.8051, 0.8503])
me_cylinder_001.materials.append(mat_material_002)
me_cylinder_001.update()
me_cylinder_002 = bpy.data.meshes.new('Cylinder.002')
me_cylinder_002.from_pydata([(-0.3384, -0.09601, 4.695), (-0.3384, -0.09601, 4.65), (-0.2161, -0.1302, 4.695), (-0.2161, -0.1302, 4.65), (-0.3384, -4.005e-09, 4.695), (-0.3384, -4.005e-09, 4.65), (-0.2161, -4.005e-09, 4.695), (-0.2161, -4.005e-09, 4.65), (-0.2822, -0.1979, 4.695), (-0.2822, -0.1979, 4.65), (-0.2161, -0.1979, 4.695), (-0.2161, -0.1979, 4.65), (-0.02264, -0.1302, 4.695), (-0.02264, -0.1302, 4.65), (-0.02264, -0.1979, 4.695), (-0.02264, -0.1979, 4.65), (0.06672, -0.117, 4.695), (0.06672, -0.117, 4.65), (0.0447, -0.1979, 4.695), (0.0447, -0.1979, 4.65), (-0.02264, -4.005e-09, 4.695), (-0.02264, -4.005e-09, 4.65), (0.03476, -4.005e-09, 4.695), (0.03476, -4.005e-09, 4.65), (0.2399, -0.149, 4.695), (0.2399, -0.149, 4.65), (0.2441, -0.2246, 4.695), (0.2441, -0.2246, 4.65), (0.3376, -0.1286, 4.695), (0.3376, -0.1286, 4.65), (0.3352, -0.2246, 4.695), (0.3352, -0.2246, 4.65), (0.4192, -0.1478, 4.695), (0.4192, -0.1478, 4.65), (0.3906, -0.2068, 4.695), (0.3906, -0.2068, 4.65), (0.3702, -4.005e-09, 4.695), (0.3702, -4.005e-09, 4.65), (0.449, -4.005e-09, 4.695), (0.449, -4.005e-09, 4.65), (-0.3384, 0.09601, 4.695), (-0.3384, 0.09601, 4.65), (-0.2161, 0.1302, 4.695), (-0.2161, 0.1302, 4.65), (-0.2822, 0.1979, 4.695), (-0.2822, 0.1979, 4.65), (-0.2161, 0.1979, 4.695), (-0.2161, 0.1979, 4.65), (-0.02264, 0.1302, 4.695), (-0.02264, 0.1302, 4.65), (-0.02264, 0.1979, 4.695), (-0.02264, 0.1979, 4.65), (0.06672, 0.117, 4.695), (0.06672, 0.117, 4.65), (0.0447, 0.1979, 4.695), (0.0447, 0.1979, 4.65), (0.2399, 0.149, 4.695), (0.2399, 0.149, 4.65), (0.2441, 0.2246, 4.695), (0.2441, 0.2246, 4.65), (0.3376, 0.1286, 4.695), (0.3376, 0.1286, 4.65), (0.3352, 0.2246, 4.695), (0.3352, 0.2246, 4.65), (0.4192, 0.1478, 4.695), (0.4192, 0.1478, 4.65), (0.3906, 0.2068, 4.695), (0.3906, 0.2068, 4.65)], [], [(6, 2, 3, 7), (2, 12, 13, 3), (4, 0, 2, 6), (7, 3, 1, 5), (0, 4, 5, 1), (10, 8, 9, 11), (1, 9, 8, 0), (0, 8, 10, 2), (3, 11, 9, 1), (14, 18, 16, 12), (10, 14, 12, 2), (11, 15, 14, 10), (3, 13, 15, 11), (17, 25, 27, 19), (15, 19, 18, 14), (13, 17, 19, 15), (16, 22, 20, 12), (17, 23, 22, 16), (13, 21, 23, 17), (12, 20, 21, 13), (26, 30, 28, 24), (16, 24, 25, 17), (18, 26, 24, 16), (19, 27, 26, 18), (29, 33, 35, 31), (27, 31, 30, 26), (25, 29, 31, 27), (24, 28, 29, 25), (32, 34, 35, 33), (29, 37, 39, 33), (30, 34, 32, 28), (31, 35, 34, 30), (28, 36, 37, 29), (32, 38, 36, 28), (33, 39, 38, 32), (6, 7, 43, 42), (42, 43, 49, 48), (4, 6, 42, 40), (7, 5, 41, 43), (40, 41, 5, 4), (46, 47, 45, 44), (41, 40, 44, 45), (40, 42, 46, 44), (43, 41, 45, 47), (50, 48, 52, 54), (46, 42, 48, 50), (47, 46, 50, 51), (43, 47, 51, 49), (53, 55, 59, 57), (51, 50, 54, 55), (49, 51, 55, 53), (52, 48, 20, 22), (53, 52, 22, 23), (49, 53, 23, 21), (48, 49, 21, 20), (58, 56, 60, 62), (52, 53, 57, 56), (54, 52, 56, 58), (55, 54, 58, 59), (61, 63, 67, 65), (59, 58, 62, 63), (57, 59, 63, 61), (56, 57, 61, 60), (64, 65, 67, 66), (61, 65, 39, 37), (62, 60, 64, 66), (63, 62, 66, 67), (60, 61, 37, 36), (64, 60, 36, 38), (65, 64, 38, 39)])
_uv = me_cylinder_002.uv_layers.new(name='UVMap')
_uv.uv.foreach_set('vector', [0.5642, 0.7675, 0.5642, 0.7849, 0.57, 0.7849, 0.57, 0.7675, 0.4389, 0.8205, 0.4389, 0.8464, 0.4446, 0.8464, 0.4446, 0.8205, 0.4616, 0.8205, 0.4738, 0.8205, 0.4781, 0.8042, 0.4616, 0.8042, 0.5185, 0.7316, 0.535, 0.7316, 0.5307, 0.7153, 0.5185, 0.7153, 0.5585, 0.7842, 0.5585, 0.797, 0.5642, 0.797, 0.5642, 0.7842, 0.5527, 0.7963, 0.5527, 0.8052, 0.5585, 0.8052, 0.5585, 0.7963, 0.5642, 0.7842, 0.5642, 0.7705, 0.5585, 0.7705, 0.5585, 0.7842, 0.4738, 0.8205, 0.4867, 0.813, 0.4867, 0.8042, 0.4781, 0.8042, 0.535, 0.7316, 0.5436, 0.7316, 0.5436, 0.7228, 0.5307, 0.7153, 0.4867, 0.7783, 0.4867, 0.7693, 0.4764, 0.7664, 0.4781, 0.7783, 0.4867, 0.8042, 0.4867, 0.7783, 0.4781, 0.7783, 0.4781, 0.8042, 0.5585, 0.7963, 0.5585, 0.7705, 0.5527, 0.7705, 0.5527, 0.7963, 0.535, 0.7316, 0.535, 0.7575, 0.5436, 0.7575, 0.5436, 0.7316, 0.5334, 0.7694, 0.5374, 0.7926, 0.547, 0.7931, 0.5436, 0.7665, 0.5585, 0.7705, 0.5585, 0.7615, 0.5527, 0.7615, 0.5527, 0.7705, 0.535, 0.7575, 0.5334, 0.7694, 0.5436, 0.7665, 0.5436, 0.7575, 0.4764, 0.7664, 0.4616, 0.7706, 0.4616, 0.7783, 0.4781, 0.7783, 0.4389, 0.8518, 0.4389, 0.8361, 0.4331, 0.8361, 0.4331, 0.8518, 0.535, 0.7575, 0.5185, 0.7575, 0.5185, 0.7652, 0.5334, 0.7694, 0.5642, 0.7153, 0.5642, 0.7327, 0.57, 0.7327, 0.57, 0.7153, 0.4901, 0.7427, 0.4901, 0.7305, 0.4779, 0.7302, 0.4805, 0.7432, 0.5527, 0.8052, 0.5527, 0.8284, 0.5585, 0.8284, 0.5585, 0.8052, 0.4867, 0.7693, 0.4901, 0.7427, 0.4805, 0.7432, 0.4764, 0.7664, 0.5585, 0.7615, 0.5585, 0.7349, 0.5527, 0.7349, 0.5527, 0.7615, 0.5348, 0.8056, 0.5373, 0.8165, 0.5447, 0.8127, 0.547, 0.8053, 0.5585, 0.7349, 0.5585, 0.7227, 0.5527, 0.7227, 0.5527, 0.7349, 0.5374, 0.7926, 0.5348, 0.8056, 0.547, 0.8053, 0.547, 0.7931, 0.5527, 0.8284, 0.5527, 0.8414, 0.5585, 0.8414, 0.5585, 0.8284, 0.5642, 0.7232, 0.5642, 0.7153, 0.5585, 0.7153, 0.5585, 0.7232, 0.5348, 0.8056, 0.5185, 0.81, 0.5185, 0.8205, 0.5373, 0.8165, 0.4901, 0.7305, 0.4878, 0.7231, 0.4803, 0.7193, 0.4779, 0.7302, 0.5585, 0.7227, 0.5585, 0.7153, 0.5527, 0.7153, 0.5527, 0.7227, 0.5642, 0.7849, 0.5642, 0.8021, 0.57, 0.8021, 0.57, 0.7849, 0.4803, 0.7193, 0.4616, 0.7153, 0.4616, 0.7258, 0.4779, 0.7302, 0.5585, 0.7232, 0.5585, 0.7429, 0.5642, 0.7429, 0.5642, 0.7232, 0.5642, 0.7675, 0.57, 0.7675, 0.57, 0.7501, 0.5642, 0.7501, 0.4446, 0.8464, 0.4504, 0.8464, 0.4504, 0.8205, 0.4446, 0.8205, 0.4616, 0.8205, 0.4616, 0.8042, 0.4451, 0.8042, 0.4494, 0.8205, 0.5185, 0.7316, 0.5185, 0.7153, 0.5064, 0.7153, 0.502, 0.7316, 0.5585, 0.8098, 0.5642, 0.8098, 0.5642, 0.797, 0.5585, 0.797, 0.547, 0.7241, 0.5527, 0.7241, 0.5527, 0.7153, 0.547, 0.7153, 0.5642, 0.8098, 0.5585, 0.8098, 0.5585, 0.8234, 0.5642, 0.8234, 0.4494, 0.8205, 0.4451, 0.8042, 0.4365, 0.8042, 0.4365, 0.813, 0.502, 0.7316, 0.5064, 0.7153, 0.4935, 0.7228, 0.4935, 0.7316, 0.4365, 0.7783, 0.4451, 0.7783, 0.4468, 0.7664, 0.4365, 0.7693, 0.4365, 0.8042, 0.4451, 0.8042, 0.4451, 0.7783, 0.4365, 0.7783, 0.5527, 0.7241, 0.547, 0.7241, 0.547, 0.75, 0.5527, 0.75, 0.502, 0.7316, 0.4935, 0.7316, 0.4935, 0.7575, 0.502, 0.7575, 0.5037, 0.7694, 0.4935, 0.7665, 0.4901, 0.7931, 0.4997, 0.7926, 0.5527, 0.75, 0.547, 0.75, 0.547, 0.759, 0.5527, 0.759, 0.502, 0.7575, 0.4935, 0.7575, 0.4935, 0.7665, 0.5037, 0.7694, 0.4468, 0.7664, 0.4451, 0.7783, 0.4616, 0.7783, 0.4616, 0.7706, 0.4389, 0.8205, 0.4331, 0.8205, 0.4331, 0.8361, 0.4389, 0.8361, 0.502, 0.7575, 0.5037, 0.7694, 0.5185, 0.7652, 0.5185, 0.7575, 0.5642, 0.7501, 0.57, 0.7501, 0.57, 0.7327, 0.5642, 0.7327, 0.4331, 0.7427, 0.4427, 0.7432, 0.4453, 0.7302, 0.4331, 0.7305, 0.547, 0.8414, 0.5527, 0.8414, 0.5527, 0.8182, 0.547, 0.8182, 0.4365, 0.7693, 0.4468, 0.7664, 0.4427, 0.7432, 0.4331, 0.7427, 0.5527, 0.759, 0.547, 0.759, 0.547, 0.7855, 0.5527, 0.7855, 0.5022, 0.8056, 0.4901, 0.8053, 0.4923, 0.8127, 0.4998, 0.8165, 0.5527, 0.7855, 0.547, 0.7855, 0.547, 0.7977, 0.5527, 0.7977, 0.4997, 0.7926, 0.4901, 0.7931, 0.4901, 0.8053, 0.5022, 0.8056, 0.547, 0.8182, 0.5527, 0.8182, 0.5527, 0.8052, 0.547, 0.8052, 0.5642, 0.7627, 0.5585, 0.7627, 0.5585, 0.7705, 0.5642, 0.7705, 0.5022, 0.8056, 0.4998, 0.8165, 0.5185, 0.8205, 0.5185, 0.81, 0.4331, 0.7305, 0.4453, 0.7302, 0.4429, 0.7193, 0.4354, 0.7231, 0.5527, 0.7977, 0.547, 0.7977, 0.547, 0.8052, 0.5527, 0.8052, 0.5642, 0.8193, 0.57, 0.8193, 0.57, 0.8021, 0.5642, 0.8021, 0.4429, 0.7193, 0.4453, 0.7302, 0.4616, 0.7258, 0.4616, 0.7153, 0.5585, 0.7627, 0.5642, 0.7627, 0.5642, 0.7429, 0.5585, 0.7429])
me_cylinder_002.materials.append(mat_dose)
me_cylinder_002.update()

# ---- objects
ob_cylinder = bpy.data.objects.new('Cylinder', me_cylinder)
ob_cylinder_001 = bpy.data.objects.new('Cylinder.001', me_cylinder_001)
ob_latch = bpy.data.objects.new('Latch', me_cylinder_002)

# ---- transforms, parenting, visibility, modifiers, constraints
ob_cylinder.location = (0.0, 0.0, 1.287)
ob_cylinder_001.parent = ob_cylinder
ob_cylinder_001.matrix_parent_inverse = Matrix(((1.0, -0.0, 0.0, -0.0), (-0.0, 1.0, -0.0, 0.0), (0.0, -0.0, 1.0, -1.287), (-0.0, 0.0, -0.0, 1.0)))
ob_cylinder_001.location = (0.0, 0.0, 1.287)
ob_latch.parent = ob_cylinder
ob_latch.matrix_parent_inverse = Matrix(((1.0, -0.0, 0.0, -0.0), (-0.0, 1.0, -0.0, 0.0), (0.0, -0.0, 1.0, -1.287), (-0.0, 0.0, -0.0, 1.0)))
ob_latch.location = (0.0, 0.0, 1.287)

# ---- collection membership
col_collection.objects.link(ob_cylinder)
col_collection.objects.link(ob_cylinder_001)
col_collection.objects.link(ob_latch)

# ---- scene / render settings (as saved in the file)
scene.frame_start = 1; scene.frame_end = 250; scene.frame_set(1)
scene.render.engine = 'BLENDER_EEVEE_NEXT'
scene.cycles.sampling_pattern = 'TABULATED_SOBOL'
scene.cycles.use_light_tree = False
scene.view_settings.view_transform = 'Filmic'
bpy.context.view_layer.update()

# ---- added for rendering (the .blend has no active camera and no usable light): camera, sun
cam_auto = bpy.data.cameras.new('AutoCamera')
cam_auto.lens = 50.0
cam_auto.sensor_width = 36.0
cam_auto.clip_end = 1000.0
ob_auto_camera = bpy.data.objects.new('AutoCamera', cam_auto)
scene.collection.objects.link(ob_auto_camera)
ob_auto_camera.location = (6.10672, -7.32807, 8.02899)
ob_auto_camera.rotation_euler = (1.09748, -7.21219e-08, 0.694738)
scene.camera = ob_auto_camera
light_auto_sun = bpy.data.lights.new('AutoSun', 'SUN')
light_auto_sun.energy = 3.0
light_auto_sun.angle = 0.0523599
ob_auto_sun = bpy.data.objects.new('AutoSun', light_auto_sun)
scene.collection.objects.link(ob_auto_sun)
ob_auto_sun.rotation_euler = (0.872665, 0.174533, 0.523599)
bpy.context.view_layer.update()
